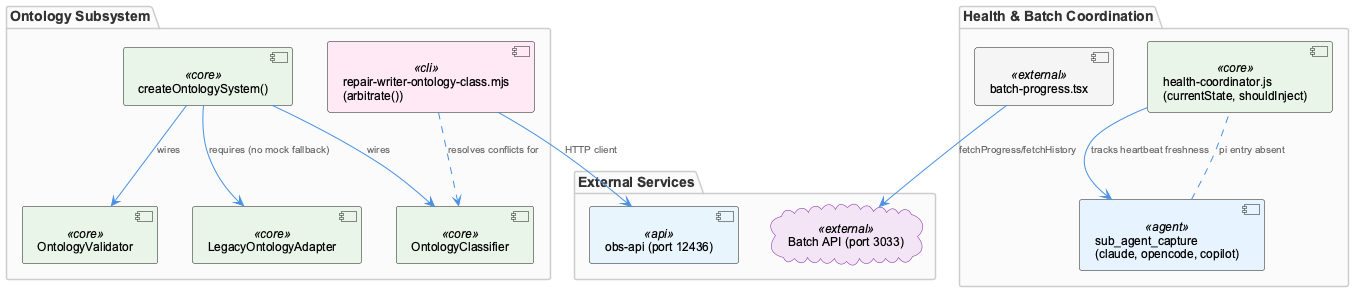

The diagram above was rendered by PlantUML. Its source (embedded in the PNG):
@startuml
!include /Users/Q284340/Agentic/coding/docs/puml/_standard-style.puml

package "Ontology Subsystem" {
  component "createOntologySystem()" as ontsys <<core>>
  component "OntologyClassifier" as classifier <<core>>
  component "OntologyValidator" as validator <<core>>
  component "LegacyOntologyAdapter" as adapter <<core>>
  component "repair-writer-ontology-class.mjs\n(arbitrate())" as repair <<cli>>
}

package "Health & Batch Coordination" {
  component "health-coordinator.js\n(currentState, shouldInject)" as health <<core>>
  component "sub_agent_capture\n(claude, opencode, copilot)" as subagents <<agent>>
  component "batch-progress.tsx" as batch <<external>>
}

package "External Services" {
  component "obs-api (port 12436)" as obsapi <<api>>
  cloud "Batch API (port 3033)" as batchapi <<external>>
}

ontsys --> classifier : "wires"
ontsys --> validator : "wires"
ontsys --> adapter : "requires (no mock fallback)"
repair --> obsapi : "HTTP client"
repair ..> classifier : "resolves conflicts for"

health --> subagents : "tracks heartbeat freshness"
batch --> batchapi : "fetchProgress/fetchHistory"

subagents .. health : "pi entry absent"

@enduml